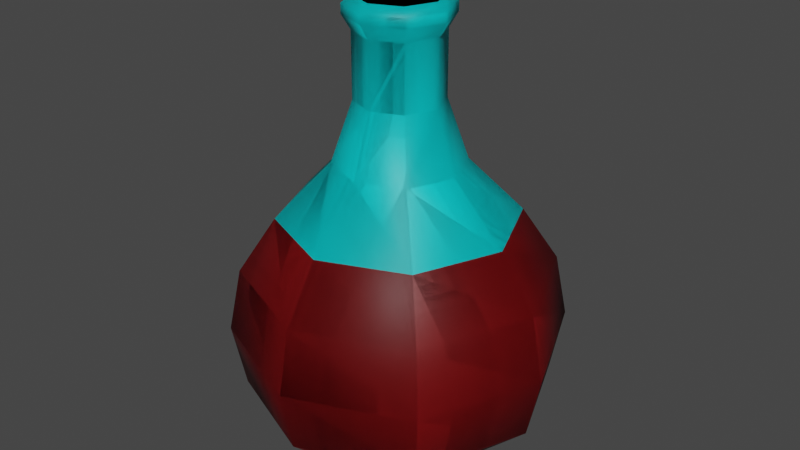 # Source: potions.blend  (saved by Blender 2.92.15; exported with 4.5.12 LTS)
import bpy
from mathutils import Matrix  # noqa: F401  (used for matrix-valued properties, if any)

bpy.ops.wm.read_factory_settings(use_empty=True)
scene = bpy.context.scene
scene.name = 'Scene'

# ---- collections
col_collection = bpy.data.collections.new('Collection'); scene.collection.children.link(col_collection)

# ---- materials (node trees are filled in below, after node groups)
mat_manamat = bpy.data.materials.new('ManaMat')
mat_manamat.use_transparent_shadow = False
mat_glasmat = bpy.data.materials.new('GlasMat')
mat_glasmat.use_transparent_shadow = False
mat_woodmat = bpy.data.materials.new('WoodMat')
mat_woodmat.use_transparent_shadow = False
mat_healthmat = bpy.data.materials.new('HealthMat')
mat_healthmat.use_transparent_shadow = False

# ---- material node trees
mat_manamat.use_nodes = True; mat_manamat.node_tree.nodes.clear()
_N = mat_manamat.node_tree.nodes; _L = mat_manamat.node_tree.links
n0 = _N.new('ShaderNodeBsdfPrincipled'); n0.name = 'Principled BSDF'; n0.location = (10, 300)
n0.distribution = 'GGX'
n0.subsurface_method = 'BURLEY'
n0.inputs[0].default_value = (8.008e-05, 0.0, 0.8, 1.0)
n0.inputs[3].default_value = 1.45
n0.inputs[27].default_value = (0.0, 0.0, 0.0, 1.0)
n0.inputs[28].default_value = 1.0
n1 = _N.new('ShaderNodeOutputMaterial'); n1.name = 'Material Output'; n1.location = (300, 300)
_L.new(n0.outputs[0], n1.inputs[0])
n1.is_active_output = True
mat_glasmat.use_nodes = True; mat_glasmat.node_tree.nodes.clear()
_N = mat_glasmat.node_tree.nodes; _L = mat_glasmat.node_tree.links
n0 = _N.new('ShaderNodeBsdfPrincipled'); n0.name = 'Principled BSDF'; n0.location = (10, 300)
n0.distribution = 'GGX'
n0.subsurface_method = 'BURLEY'
n0.inputs[0].default_value = (0.0, 0.7771, 0.8, 1.0)
n0.inputs[3].default_value = 1.45
n0.inputs[27].default_value = (0.0, 0.0, 0.0, 1.0)
n0.inputs[28].default_value = 1.0
n1 = _N.new('ShaderNodeOutputMaterial'); n1.name = 'Material Output'; n1.location = (300, 300)
_L.new(n0.outputs[0], n1.inputs[0])
n1.is_active_output = True
mat_woodmat.use_nodes = True; mat_woodmat.node_tree.nodes.clear()
_N = mat_woodmat.node_tree.nodes; _L = mat_woodmat.node_tree.links
n0 = _N.new('ShaderNodeBsdfPrincipled'); n0.name = 'Principled BSDF'; n0.location = (10, 300)
n0.distribution = 'GGX'
n0.subsurface_method = 'BURLEY'
n0.inputs[0].default_value = (0.1845, 0.05772, 0.001656, 1.0)
n0.inputs[3].default_value = 1.45
n0.inputs[27].default_value = (0.0, 0.0, 0.0, 1.0)
n0.inputs[28].default_value = 1.0
n1 = _N.new('ShaderNodeOutputMaterial'); n1.name = 'Material Output'; n1.location = (300, 300)
_L.new(n0.outputs[0], n1.inputs[0])
n1.is_active_output = True
mat_healthmat.use_nodes = True; mat_healthmat.node_tree.nodes.clear()
_N = mat_healthmat.node_tree.nodes; _L = mat_healthmat.node_tree.links
n0 = _N.new('ShaderNodeBsdfPrincipled'); n0.name = 'Principled BSDF'; n0.location = (10, 300)
n0.distribution = 'GGX'
n0.subsurface_method = 'BURLEY'
n0.inputs[0].default_value = (0.214, 0.001534, 0.002519, 1.0)
n0.inputs[3].default_value = 1.45
n0.inputs[27].default_value = (0.0, 0.0, 0.0, 1.0)
n0.inputs[28].default_value = 1.0
n1 = _N.new('ShaderNodeOutputMaterial'); n1.name = 'Material Output'; n1.location = (300, 300)
_L.new(n0.outputs[0], n1.inputs[0])
n1.is_active_output = True

# ---- world
world_world = bpy.data.worlds.new('World'); scene.world = world_world
world_world.use_nodes = True; world_world.node_tree.nodes.clear()
_N = world_world.node_tree.nodes; _L = world_world.node_tree.links
n0 = _N.new('ShaderNodeOutputWorld'); n0.name = 'World Output'; n0.location = (300, 300)
n1 = _N.new('ShaderNodeBackground'); n1.name = 'Background'; n1.location = (10, 300)
n1.inputs[0].default_value = (0.05088, 0.05088, 0.05088, 1.0)
_L.new(n1.outputs[0], n0.inputs[0])
n0.is_active_output = True
world_world.color = (0.05088, 0.05088, 0.05088)
world_world.use_sun_shadow = False
world_world.sun_shadow_jitter_overblur = 0.0

# ---- meshes
me_sphere_001 = bpy.data.meshes.new('Sphere.001')
me_sphere_001.from_pydata([(0.0, 1.0, 0.7111), (0.1825, 0.1825, 2.113), (0.2706, 0.2706, 1.749), (0.5, 0.5, 1.419), (0.6533, 0.6533, 1.094), (0.7071, 0.7071, 0.7111), (0.6533, 0.6533, 0.3284), (0.4065, 0.4065, 0.003953), (0.3827, 1.485e-07, 1.749), (0.7071, 1.634e-07, 1.419), (0.9239, 1.634e-07, 1.094), (1.0, 1.336e-07, 0.7111), (0.9239, 1.634e-07, 0.3284), (0.5749, 1.621e-07, 0.003953), (0.2706, -0.2706, 1.749), (0.5, -0.5, 1.419), (0.6533, -0.6533, 1.094), (0.7071, -0.7071, 0.7111), (0.6533, -0.6533, 0.3284), (0.4065, -0.4065, 0.003953), (1.244e-08, -0.3827, 1.749), (1.244e-08, -0.7071, 1.419), (4.224e-08, -0.9239, 1.094), (1.244e-08, -1.0, 0.7111), (4.224e-08, -0.9239, 0.3284), (9.707e-09, -0.5749, 0.003953), (-0.2706, -0.2706, 1.749), (-0.5, -0.5, 1.419), (-0.6533, -0.6533, 1.094), (-0.7071, -0.7071, 0.7111), (-0.6533, -0.6533, 0.3284), (-0.4065, -0.4065, 0.003953), (-0.3827, 1.634e-07, 1.749), (-0.7071, 1.634e-07, 1.419), (-0.9239, 1.038e-07, 1.094), (-1.0, 1.634e-07, 0.7111), (-0.9239, 1.038e-07, 0.3284), (-0.5749, 1.621e-07, 0.003953), (-0.2706, 0.2706, 1.749), (-0.5, 0.5, 1.419), (-0.6533, 0.6533, 1.094), (-0.7071, 0.7071, 0.7111), (-0.6533, 0.6533, 0.3284), (-0.4065, 0.4065, 0.003953), (-2.462e-09, 0.3827, 1.749), (-1.736e-08, 0.7071, 1.419), (-4.717e-08, 0.9239, 1.094), (-4.717e-08, 0.9239, 0.3284), (-1.452e-08, 0.5749, 0.003953), (0.2581, 1.487e-07, 2.113), (0.1825, -0.1825, 2.113), (8.29e-09, -0.2581, 2.113), (-0.1825, -0.1825, 2.113), (-0.2581, 1.587e-07, 2.113), (-0.1825, 0.1825, 2.113), (-1.761e-09, 0.2581, 2.113), (0.1825, 0.1825, 2.501), (0.2581, 1.487e-07, 2.501), (0.1825, -0.1825, 2.501), (8.29e-09, -0.2581, 2.501), (-0.1825, -0.1825, 2.501), (-0.2581, 1.587e-07, 2.501), (-0.1825, 0.1825, 2.501), (-1.761e-09, 0.2581, 2.501), (0.2183, 0.2183, 2.586), (0.3088, 1.486e-07, 2.586), (0.2183, -0.2183, 2.586), (1.033e-08, -0.3088, 2.586), (-0.2183, -0.2183, 2.586), (-0.3088, 1.606e-07, 2.586), (-0.2183, 0.2183, 2.586), (-1.698e-09, 0.3088, 2.586), (0.2183, 0.2183, 2.645), (-1.698e-09, 0.3088, 2.645), (-0.2183, 0.2183, 2.645), (-0.3088, 1.606e-07, 2.645), (-0.2183, -0.2183, 2.645), (1.033e-08, -0.3088, 2.645), (0.2183, -0.2183, 2.645), (0.3088, 1.486e-07, 2.645), (0.1753, 0.1781, 2.687), (-0.00283, 0.2519, 2.687), (-0.1809, 0.1781, 2.687), (-0.2547, 1.547e-07, 2.687), (-0.1809, -0.1781, 2.687), (-0.00283, -0.2518, 2.687), (0.1753, -0.1781, 2.687), (0.249, 1.449e-07, 2.687)], [], [(47, 0, 5, 6), (46, 45, 3, 4), (8, 2, 1, 49), (48, 47, 6, 7), (0, 46, 4, 5), (45, 44, 2, 3), (14, 8, 49, 50), (7, 6, 12, 13), (5, 4, 10, 11), (3, 2, 8, 9), (6, 5, 11, 12), (4, 3, 9, 10), (13, 12, 18, 19), (11, 10, 16, 17), (9, 8, 14, 15), (12, 11, 17, 18), (10, 9, 15, 16), (44, 38, 54, 55), (18, 17, 23, 24), (16, 15, 21, 22), (2, 44, 55, 1), (19, 18, 24, 25), (17, 16, 22, 23), (15, 14, 20, 21), (24, 23, 29, 30), (22, 21, 27, 28), (26, 20, 51, 52), (25, 24, 30, 31), (23, 22, 28, 29), (21, 20, 26, 27), (31, 30, 36, 37), (29, 28, 34, 35), (27, 26, 32, 33), (30, 29, 35, 36), (28, 27, 33, 34), (20, 14, 50, 51), (35, 34, 40, 41), (33, 32, 38, 39), (36, 35, 41, 42), (34, 33, 39, 40), (32, 26, 52, 53), (37, 36, 42, 43), (13, 19, 25, 31, 37, 43, 48, 7), (42, 41, 0, 47), (40, 39, 45, 46), (38, 32, 53, 54), (43, 42, 47, 48), (41, 40, 46, 0), (39, 38, 44, 45), (49, 1, 56, 57), (50, 49, 57, 58), (51, 50, 58, 59), (52, 51, 59, 60), (53, 52, 60, 61), (1, 55, 63, 56), (55, 54, 62, 63), (54, 53, 61, 62), (56, 63, 71, 64), (57, 56, 64, 65), (59, 58, 66, 67), (61, 60, 68, 69), (63, 62, 70, 71), (58, 57, 65, 66), (60, 59, 67, 68), (62, 61, 69, 70), (65, 64, 72, 79), (74, 75, 83, 82), (67, 66, 78, 77), (69, 68, 76, 75), (71, 70, 74, 73), (66, 65, 79, 78), (68, 67, 77, 76), (70, 69, 75, 74), (64, 71, 73, 72), (80, 81, 82, 83, 84, 85, 86, 87), (72, 73, 81, 80), (79, 72, 80, 87), (77, 78, 86, 85), (75, 76, 84, 83), (73, 74, 82, 81), (78, 79, 87, 86), (76, 77, 85, 84)])
me_sphere_001.polygons.foreach_set('use_smooth', [True] * 82)
me_sphere_001.polygons.foreach_set('material_index', [0, 0, 1, 0, 0, 1, 1, 0, 0, 1, 0, 0, 0, 0, 1, 0, 0, 1, 0, 0, 1, 0, 0, 1, 0, 0, 1, 0, 0, 1, 0, 0, 1, 0, 0, 1, 0, 1, 0, 0, 1, 0, 0, 0, 0, 1, 0, 0, 1, 1, 1, 1, 1, 1, 1, 1, 1, 1, 1, 1, 1, 1, 1, 1, 1, 1, 1, 1, 1, 1, 1, 1, 1, 1, 2, 1, 1, 1, 1, 1, 1, 1])
_uv = me_sphere_001.uv_layers.new(name='UVMap')
_uv.uv.foreach_set('vector', [0.75, 0.375, 0.75, 0.5, 0.625, 0.5, 0.625, 0.375, 0.75, 0.625, 0.75, 0.75, 0.625, 0.75, 0.625, 0.625, 0.5, 0.875, 0.625, 0.875, 0.625, 0.875, 0.5, 0.875, 0.75, 0.25, 0.75, 0.375, 0.625, 0.375, 0.625, 0.25, 0.75, 0.5, 0.75, 0.625, 0.625, 0.625, 0.625, 0.5, 0.75, 0.75, 0.75, 0.875, 0.625, 0.875, 0.625, 0.75, 0.375, 0.875, 0.5, 0.875, 0.5, 0.875, 0.375, 0.875, 0.625, 0.25, 0.625, 0.375, 0.5, 0.375, 0.5, 0.25, 0.625, 0.5, 0.625, 0.625, 0.5, 0.625, 0.5, 0.5, 0.625, 0.75, 0.625, 0.875, 0.5, 0.875, 0.5, 0.75, 0.625, 0.375, 0.625, 0.5, 0.5, 0.5, 0.5, 0.375, 0.625, 0.625, 0.625, 0.75, 0.5, 0.75, 0.5, 0.625, 0.5, 0.25, 0.5, 0.375, 0.375, 0.375, 0.375, 0.25, 0.5, 0.5, 0.5, 0.625, 0.375, 0.625, 0.375, 0.5, 0.5, 0.75, 0.5, 0.875, 0.375, 0.875, 0.375, 0.75, 0.5, 0.375, 0.5, 0.5, 0.375, 0.5, 0.375, 0.375, 0.5, 0.625, 0.5, 0.75, 0.375, 0.75, 0.375, 0.625, 0.75, 0.875, 0.875, 0.875, 0.875, 0.875, 0.75, 0.875, 0.375, 0.375, 0.375, 0.5, 0.25, 0.5, 0.25, 0.375, 0.375, 0.625, 0.375, 0.75, 0.25, 0.75, 0.25, 0.625, 0.625, 0.875, 0.75, 0.875, 0.75, 0.875, 0.625, 0.875, 0.375, 0.25, 0.375, 0.375, 0.25, 0.375, 0.25, 0.25, 0.375, 0.5, 0.375, 0.625, 0.25, 0.625, 0.25, 0.5, 0.375, 0.75, 0.375, 0.875, 0.25, 0.875, 0.25, 0.75, 0.25, 0.375, 0.25, 0.5, 0.125, 0.5, 0.125, 0.375, 0.25, 0.625, 0.25, 0.75, 0.125, 0.75, 0.125, 0.625, 0.125, 0.875, 0.25, 0.875, 0.25, 0.875, 0.125, 0.875, 0.25, 0.25, 0.25, 0.375, 0.125, 0.375, 0.125, 0.25, 0.25, 0.5, 0.25, 0.625, 0.125, 0.625, 0.125, 0.5, 0.25, 0.75, 0.25, 0.875, 0.125, 0.875, 0.125, 0.75, 0.125, 0.25, 0.125, 0.375, 0.0, 0.375, 0.0, 0.25, 0.125, 0.5, 0.125, 0.625, 0.0, 0.625, 0.0, 0.5, 0.125, 0.75, 0.125, 0.875, 0.0, 0.875, 0.0, 0.75, 0.125, 0.375, 0.125, 0.5, 0.0, 0.5, 0.0, 0.375, 0.125, 0.625, 0.125, 0.75, 0.0, 0.75, 0.0, 0.625, 0.25, 0.875, 0.375, 0.875, 0.375, 0.875, 0.25, 0.875, 1.0, 0.5, 1.0, 0.625, 0.875, 0.625, 0.875, 0.5, 1.0, 0.75, 1.0, 0.875, 0.875, 0.875, 0.875, 0.75, 1.0, 0.375, 1.0, 0.5, 0.875, 0.5, 0.875, 0.375, 1.0, 0.625, 1.0, 0.75, 0.875, 0.75, 0.875, 0.625, 0.0, 0.875, 0.125, 0.875, 0.125, 0.875, 0.0, 0.875, 1.0, 0.25, 1.0, 0.375, 0.875, 0.375, 0.875, 0.25, 0.5, 0.25, 0.375, 0.25, 0.25, 0.25, 0.125, 0.25, 0.0, 0.25, 0.875, 0.25, 0.75, 0.25, 0.625, 0.25, 0.875, 0.375, 0.875, 0.5, 0.75, 0.5, 0.75, 0.375, 0.875, 0.625, 0.875, 0.75, 0.75, 0.75, 0.75, 0.625, 0.875, 0.875, 1.0, 0.875, 1.0, 0.875, 0.875, 0.875, 0.875, 0.25, 0.875, 0.375, 0.75, 0.375, 0.75, 0.25, 0.875, 0.5, 0.875, 0.625, 0.75, 0.625, 0.75, 0.5, 0.875, 0.75, 0.875, 0.875, 0.75, 0.875, 0.75, 0.75, 0.5, 0.875, 0.625, 0.875, 0.625, 0.875, 0.5, 0.875, 0.375, 0.875, 0.5, 0.875, 0.5, 0.875, 0.375, 0.875, 0.25, 0.875, 0.375, 0.875, 0.375, 0.875, 0.25, 0.875, 0.125, 0.875, 0.25, 0.875, 0.25, 0.875, 0.125, 0.875, 0.0, 0.875, 0.125, 0.875, 0.125, 0.875, 0.0, 0.875, 0.625, 0.875, 0.75, 0.875, 0.75, 0.875, 0.625, 0.875, 0.75, 0.875, 0.875, 0.875, 0.875, 0.875, 0.75, 0.875, 0.875, 0.875, 1.0, 0.875, 1.0, 0.875, 0.875, 0.875, 0.625, 0.875, 0.75, 0.875, 0.75, 0.875, 0.625, 0.875, 0.5, 0.875, 0.625, 0.875, 0.625, 0.875, 0.5, 0.875, 0.25, 0.875, 0.375, 0.875, 0.375, 0.875, 0.25, 0.875, 0.0, 0.875, 0.125, 0.875, 0.125, 0.875, 0.0, 0.875, 0.75, 0.875, 0.875, 0.875, 0.875, 0.875, 0.75, 0.875, 0.375, 0.875, 0.5, 0.875, 0.5, 0.875, 0.375, 0.875, 0.125, 0.875, 0.25, 0.875, 0.25, 0.875, 0.125, 0.875, 0.875, 0.875, 1.0, 0.875, 1.0, 0.875, 0.875, 0.875, 0.5, 0.875, 0.625, 0.875, 0.625, 0.875, 0.5, 0.875, 0.875, 0.875, 1.0, 0.875, 1.0, 0.875, 0.875, 0.875, 0.25, 0.875, 0.375, 0.875, 0.375, 0.875, 0.25, 0.875, 0.0, 0.875, 0.125, 0.875, 0.125, 0.875, 0.0, 0.875, 0.75, 0.875, 0.875, 0.875, 0.875, 0.875, 0.75, 0.875, 0.375, 0.875, 0.5, 0.875, 0.5, 0.875, 0.375, 0.875, 0.125, 0.875, 0.25, 0.875, 0.25, 0.875, 0.125, 0.875, 0.875, 0.875, 1.0, 0.875, 1.0, 0.875, 0.875, 0.875, 0.625, 0.875, 0.75, 0.875, 0.75, 0.875, 0.625, 0.875, 0.625, 0.875, 0.75, 0.875, 0.875, 0.875, 0.0, 0.875, 0.125, 0.875, 0.25, 0.875, 0.375, 0.875, 0.5, 0.875, 0.625, 0.875, 0.75, 0.875, 0.75, 0.875, 0.625, 0.875, 0.5, 0.875, 0.625, 0.875, 0.625, 0.875, 0.5, 0.875, 0.25, 0.875, 0.375, 0.875, 0.375, 0.875, 0.25, 0.875, 0.0, 0.875, 0.125, 0.875, 0.125, 0.875, 0.0, 0.875, 0.75, 0.875, 0.875, 0.875, 0.875, 0.875, 0.75, 0.875, 0.375, 0.875, 0.5, 0.875, 0.5, 0.875, 0.375, 0.875, 0.125, 0.875, 0.25, 0.875, 0.25, 0.875, 0.125, 0.875])
me_sphere_001.materials.append(mat_manamat)
me_sphere_001.materials.append(mat_glasmat)
me_sphere_001.materials.append(mat_woodmat)
me_sphere_001.use_remesh_fix_poles = True
me_sphere_001.use_remesh_preserve_attributes = False
me_sphere_001.use_mirror_vertex_groups = False
me_sphere_001.update()
me_sphere_002 = bpy.data.meshes.new('Sphere.002')
me_sphere_002.from_pydata([(0.0, 1.0, 0.7111), (0.1825, 0.1825, 2.113), (0.2706, 0.2706, 1.749), (0.5, 0.5, 1.419), (0.6533, 0.6533, 1.094), (0.7071, 0.7071, 0.7111), (0.6533, 0.6533, 0.3284), (0.4065, 0.4065, 0.003953), (0.3827, 1.485e-07, 1.749), (0.7071, 1.634e-07, 1.419), (0.9239, 1.634e-07, 1.094), (1.0, 1.336e-07, 0.7111), (0.9239, 1.634e-07, 0.3284), (0.5749, 1.621e-07, 0.003953), (0.2706, -0.2706, 1.749), (0.5, -0.5, 1.419), (0.6533, -0.6533, 1.094), (0.7071, -0.7071, 0.7111), (0.6533, -0.6533, 0.3284), (0.4065, -0.4065, 0.003953), (1.244e-08, -0.3827, 1.749), (1.244e-08, -0.7071, 1.419), (4.224e-08, -0.9239, 1.094), (1.244e-08, -1.0, 0.7111), (4.224e-08, -0.9239, 0.3284), (9.707e-09, -0.5749, 0.003953), (-0.2706, -0.2706, 1.749), (-0.5, -0.5, 1.419), (-0.6533, -0.6533, 1.094), (-0.7071, -0.7071, 0.7111), (-0.6533, -0.6533, 0.3284), (-0.4065, -0.4065, 0.003953), (-0.3827, 1.634e-07, 1.749), (-0.7071, 1.634e-07, 1.419), (-0.9239, 1.038e-07, 1.094), (-1.0, 1.634e-07, 0.7111), (-0.9239, 1.038e-07, 0.3284), (-0.5749, 1.621e-07, 0.003953), (-0.2706, 0.2706, 1.749), (-0.5, 0.5, 1.419), (-0.6533, 0.6533, 1.094), (-0.7071, 0.7071, 0.7111), (-0.6533, 0.6533, 0.3284), (-0.4065, 0.4065, 0.003953), (-2.462e-09, 0.3827, 1.749), (-1.736e-08, 0.7071, 1.419), (-4.717e-08, 0.9239, 1.094), (-4.717e-08, 0.9239, 0.3284), (-1.452e-08, 0.5749, 0.003953), (0.2581, 1.487e-07, 2.113), (0.1825, -0.1825, 2.113), (8.29e-09, -0.2581, 2.113), (-0.1825, -0.1825, 2.113), (-0.2581, 1.587e-07, 2.113), (-0.1825, 0.1825, 2.113), (-1.761e-09, 0.2581, 2.113), (0.1825, 0.1825, 2.501), (0.2581, 1.487e-07, 2.501), (0.1825, -0.1825, 2.501), (8.29e-09, -0.2581, 2.501), (-0.1825, -0.1825, 2.501), (-0.2581, 1.587e-07, 2.501), (-0.1825, 0.1825, 2.501), (-1.761e-09, 0.2581, 2.501), (0.2183, 0.2183, 2.586), (0.3088, 1.486e-07, 2.586), (0.2183, -0.2183, 2.586), (1.033e-08, -0.3088, 2.586), (-0.2183, -0.2183, 2.586), (-0.3088, 1.606e-07, 2.586), (-0.2183, 0.2183, 2.586), (-1.698e-09, 0.3088, 2.586), (0.2183, 0.2183, 2.645), (-1.698e-09, 0.3088, 2.645), (-0.2183, 0.2183, 2.645), (-0.3088, 1.606e-07, 2.645), (-0.2183, -0.2183, 2.645), (1.033e-08, -0.3088, 2.645), (0.2183, -0.2183, 2.645), (0.3088, 1.486e-07, 2.645), (0.1753, 0.1781, 2.687), (-0.00283, 0.2519, 2.687), (-0.1809, 0.1781, 2.687), (-0.2547, 1.547e-07, 2.687), (-0.1809, -0.1781, 2.687), (-0.00283, -0.2518, 2.687), (0.1753, -0.1781, 2.687), (0.249, 1.449e-07, 2.687)], [], [(47, 0, 5, 6), (46, 45, 3, 4), (8, 2, 1, 49), (48, 47, 6, 7), (0, 46, 4, 5), (45, 44, 2, 3), (14, 8, 49, 50), (7, 6, 12, 13), (5, 4, 10, 11), (3, 2, 8, 9), (6, 5, 11, 12), (4, 3, 9, 10), (13, 12, 18, 19), (11, 10, 16, 17), (9, 8, 14, 15), (12, 11, 17, 18), (10, 9, 15, 16), (44, 38, 54, 55), (18, 17, 23, 24), (16, 15, 21, 22), (2, 44, 55, 1), (19, 18, 24, 25), (17, 16, 22, 23), (15, 14, 20, 21), (24, 23, 29, 30), (22, 21, 27, 28), (26, 20, 51, 52), (25, 24, 30, 31), (23, 22, 28, 29), (21, 20, 26, 27), (31, 30, 36, 37), (29, 28, 34, 35), (27, 26, 32, 33), (30, 29, 35, 36), (28, 27, 33, 34), (20, 14, 50, 51), (35, 34, 40, 41), (33, 32, 38, 39), (36, 35, 41, 42), (34, 33, 39, 40), (32, 26, 52, 53), (37, 36, 42, 43), (13, 19, 25, 31, 37, 43, 48, 7), (42, 41, 0, 47), (40, 39, 45, 46), (38, 32, 53, 54), (43, 42, 47, 48), (41, 40, 46, 0), (39, 38, 44, 45), (49, 1, 56, 57), (50, 49, 57, 58), (51, 50, 58, 59), (52, 51, 59, 60), (53, 52, 60, 61), (1, 55, 63, 56), (55, 54, 62, 63), (54, 53, 61, 62), (56, 63, 71, 64), (57, 56, 64, 65), (59, 58, 66, 67), (61, 60, 68, 69), (63, 62, 70, 71), (58, 57, 65, 66), (60, 59, 67, 68), (62, 61, 69, 70), (65, 64, 72, 79), (74, 75, 83, 82), (67, 66, 78, 77), (69, 68, 76, 75), (71, 70, 74, 73), (66, 65, 79, 78), (68, 67, 77, 76), (70, 69, 75, 74), (64, 71, 73, 72), (80, 81, 82, 83, 84, 85, 86, 87), (72, 73, 81, 80), (79, 72, 80, 87), (77, 78, 86, 85), (75, 76, 84, 83), (73, 74, 82, 81), (78, 79, 87, 86), (76, 77, 85, 84)])
me_sphere_002.polygons.foreach_set('use_smooth', [True] * 82)
me_sphere_002.polygons.foreach_set('material_index', [0, 0, 1, 0, 0, 1, 1, 0, 0, 1, 0, 0, 0, 0, 1, 0, 0, 1, 0, 0, 1, 0, 0, 1, 0, 0, 1, 0, 0, 1, 0, 0, 1, 0, 0, 1, 0, 1, 0, 0, 1, 0, 0, 0, 0, 1, 0, 0, 1, 1, 1, 1, 1, 1, 1, 1, 1, 1, 1, 1, 1, 1, 1, 1, 1, 1, 1, 1, 1, 1, 1, 1, 1, 1, 2, 1, 1, 1, 1, 1, 1, 1])
_uv = me_sphere_002.uv_layers.new(name='UVMap')
_uv.uv.foreach_set('vector', [0.75, 0.375, 0.75, 0.5, 0.625, 0.5, 0.625, 0.375, 0.75, 0.625, 0.75, 0.75, 0.625, 0.75, 0.625, 0.625, 0.5, 0.875, 0.625, 0.875, 0.625, 0.875, 0.5, 0.875, 0.75, 0.25, 0.75, 0.375, 0.625, 0.375, 0.625, 0.25, 0.75, 0.5, 0.75, 0.625, 0.625, 0.625, 0.625, 0.5, 0.75, 0.75, 0.75, 0.875, 0.625, 0.875, 0.625, 0.75, 0.375, 0.875, 0.5, 0.875, 0.5, 0.875, 0.375, 0.875, 0.625, 0.25, 0.625, 0.375, 0.5, 0.375, 0.5, 0.25, 0.625, 0.5, 0.625, 0.625, 0.5, 0.625, 0.5, 0.5, 0.625, 0.75, 0.625, 0.875, 0.5, 0.875, 0.5, 0.75, 0.625, 0.375, 0.625, 0.5, 0.5, 0.5, 0.5, 0.375, 0.625, 0.625, 0.625, 0.75, 0.5, 0.75, 0.5, 0.625, 0.5, 0.25, 0.5, 0.375, 0.375, 0.375, 0.375, 0.25, 0.5, 0.5, 0.5, 0.625, 0.375, 0.625, 0.375, 0.5, 0.5, 0.75, 0.5, 0.875, 0.375, 0.875, 0.375, 0.75, 0.5, 0.375, 0.5, 0.5, 0.375, 0.5, 0.375, 0.375, 0.5, 0.625, 0.5, 0.75, 0.375, 0.75, 0.375, 0.625, 0.75, 0.875, 0.875, 0.875, 0.875, 0.875, 0.75, 0.875, 0.375, 0.375, 0.375, 0.5, 0.25, 0.5, 0.25, 0.375, 0.375, 0.625, 0.375, 0.75, 0.25, 0.75, 0.25, 0.625, 0.625, 0.875, 0.75, 0.875, 0.75, 0.875, 0.625, 0.875, 0.375, 0.25, 0.375, 0.375, 0.25, 0.375, 0.25, 0.25, 0.375, 0.5, 0.375, 0.625, 0.25, 0.625, 0.25, 0.5, 0.375, 0.75, 0.375, 0.875, 0.25, 0.875, 0.25, 0.75, 0.25, 0.375, 0.25, 0.5, 0.125, 0.5, 0.125, 0.375, 0.25, 0.625, 0.25, 0.75, 0.125, 0.75, 0.125, 0.625, 0.125, 0.875, 0.25, 0.875, 0.25, 0.875, 0.125, 0.875, 0.25, 0.25, 0.25, 0.375, 0.125, 0.375, 0.125, 0.25, 0.25, 0.5, 0.25, 0.625, 0.125, 0.625, 0.125, 0.5, 0.25, 0.75, 0.25, 0.875, 0.125, 0.875, 0.125, 0.75, 0.125, 0.25, 0.125, 0.375, 0.0, 0.375, 0.0, 0.25, 0.125, 0.5, 0.125, 0.625, 0.0, 0.625, 0.0, 0.5, 0.125, 0.75, 0.125, 0.875, 0.0, 0.875, 0.0, 0.75, 0.125, 0.375, 0.125, 0.5, 0.0, 0.5, 0.0, 0.375, 0.125, 0.625, 0.125, 0.75, 0.0, 0.75, 0.0, 0.625, 0.25, 0.875, 0.375, 0.875, 0.375, 0.875, 0.25, 0.875, 1.0, 0.5, 1.0, 0.625, 0.875, 0.625, 0.875, 0.5, 1.0, 0.75, 1.0, 0.875, 0.875, 0.875, 0.875, 0.75, 1.0, 0.375, 1.0, 0.5, 0.875, 0.5, 0.875, 0.375, 1.0, 0.625, 1.0, 0.75, 0.875, 0.75, 0.875, 0.625, 0.0, 0.875, 0.125, 0.875, 0.125, 0.875, 0.0, 0.875, 1.0, 0.25, 1.0, 0.375, 0.875, 0.375, 0.875, 0.25, 0.5, 0.25, 0.375, 0.25, 0.25, 0.25, 0.125, 0.25, 0.0, 0.25, 0.875, 0.25, 0.75, 0.25, 0.625, 0.25, 0.875, 0.375, 0.875, 0.5, 0.75, 0.5, 0.75, 0.375, 0.875, 0.625, 0.875, 0.75, 0.75, 0.75, 0.75, 0.625, 0.875, 0.875, 1.0, 0.875, 1.0, 0.875, 0.875, 0.875, 0.875, 0.25, 0.875, 0.375, 0.75, 0.375, 0.75, 0.25, 0.875, 0.5, 0.875, 0.625, 0.75, 0.625, 0.75, 0.5, 0.875, 0.75, 0.875, 0.875, 0.75, 0.875, 0.75, 0.75, 0.5, 0.875, 0.625, 0.875, 0.625, 0.875, 0.5, 0.875, 0.375, 0.875, 0.5, 0.875, 0.5, 0.875, 0.375, 0.875, 0.25, 0.875, 0.375, 0.875, 0.375, 0.875, 0.25, 0.875, 0.125, 0.875, 0.25, 0.875, 0.25, 0.875, 0.125, 0.875, 0.0, 0.875, 0.125, 0.875, 0.125, 0.875, 0.0, 0.875, 0.625, 0.875, 0.75, 0.875, 0.75, 0.875, 0.625, 0.875, 0.75, 0.875, 0.875, 0.875, 0.875, 0.875, 0.75, 0.875, 0.875, 0.875, 1.0, 0.875, 1.0, 0.875, 0.875, 0.875, 0.625, 0.875, 0.75, 0.875, 0.75, 0.875, 0.625, 0.875, 0.5, 0.875, 0.625, 0.875, 0.625, 0.875, 0.5, 0.875, 0.25, 0.875, 0.375, 0.875, 0.375, 0.875, 0.25, 0.875, 0.0, 0.875, 0.125, 0.875, 0.125, 0.875, 0.0, 0.875, 0.75, 0.875, 0.875, 0.875, 0.875, 0.875, 0.75, 0.875, 0.375, 0.875, 0.5, 0.875, 0.5, 0.875, 0.375, 0.875, 0.125, 0.875, 0.25, 0.875, 0.25, 0.875, 0.125, 0.875, 0.875, 0.875, 1.0, 0.875, 1.0, 0.875, 0.875, 0.875, 0.5, 0.875, 0.625, 0.875, 0.625, 0.875, 0.5, 0.875, 0.875, 0.875, 1.0, 0.875, 1.0, 0.875, 0.875, 0.875, 0.25, 0.875, 0.375, 0.875, 0.375, 0.875, 0.25, 0.875, 0.0, 0.875, 0.125, 0.875, 0.125, 0.875, 0.0, 0.875, 0.75, 0.875, 0.875, 0.875, 0.875, 0.875, 0.75, 0.875, 0.375, 0.875, 0.5, 0.875, 0.5, 0.875, 0.375, 0.875, 0.125, 0.875, 0.25, 0.875, 0.25, 0.875, 0.125, 0.875, 0.875, 0.875, 1.0, 0.875, 1.0, 0.875, 0.875, 0.875, 0.625, 0.875, 0.75, 0.875, 0.75, 0.875, 0.625, 0.875, 0.625, 0.875, 0.75, 0.875, 0.875, 0.875, 0.0, 0.875, 0.125, 0.875, 0.25, 0.875, 0.375, 0.875, 0.5, 0.875, 0.625, 0.875, 0.75, 0.875, 0.75, 0.875, 0.625, 0.875, 0.5, 0.875, 0.625, 0.875, 0.625, 0.875, 0.5, 0.875, 0.25, 0.875, 0.375, 0.875, 0.375, 0.875, 0.25, 0.875, 0.0, 0.875, 0.125, 0.875, 0.125, 0.875, 0.0, 0.875, 0.75, 0.875, 0.875, 0.875, 0.875, 0.875, 0.75, 0.875, 0.375, 0.875, 0.5, 0.875, 0.5, 0.875, 0.375, 0.875, 0.125, 0.875, 0.25, 0.875, 0.25, 0.875, 0.125, 0.875])
me_sphere_002.materials.append(mat_healthmat)
me_sphere_002.materials.append(mat_glasmat)
me_sphere_002.materials.append(mat_woodmat)
me_sphere_002.use_remesh_fix_poles = True
me_sphere_002.use_remesh_preserve_attributes = False
me_sphere_002.use_mirror_vertex_groups = False
me_sphere_002.update()
me_sphere_003 = bpy.data.meshes.new('Sphere.003')
me_sphere_003.from_pydata([(4.283e-09, 0.6885, 0.7111), (0.1825, 0.1825, 2.113), (0.2204, 0.2204, 1.749), (0.3443, 0.3443, 1.419), (0.4498, 0.4498, 1.094), (0.4869, 0.4869, 0.7111), (0.4498, 0.4498, 0.3284), (0.2799, 0.2799, 0.003953), (0.3116, 1.399e-07, 1.749), (0.4869, 1.48e-07, 1.419), (0.6361, 1.48e-07, 1.094), (0.6885, 1.274e-07, 0.7111), (0.6361, 1.48e-07, 0.3284), (0.3958, 1.471e-07, 0.003953), (0.2204, -0.2204, 1.749), (0.3443, -0.3443, 1.419), (0.4498, -0.4498, 1.094), (0.4869, -0.4869, 0.7111), (0.4498, -0.4498, 0.3284), (0.2799, -0.2799, 0.003953), (1.182e-08, -0.3116, 1.749), (1.285e-08, -0.4869, 1.419), (3.337e-08, -0.6361, 1.094), (1.285e-08, -0.6885, 0.7111), (3.337e-08, -0.6361, 0.3284), (1.097e-08, -0.3958, 0.003953), (-0.2204, -0.2204, 1.749), (-0.3443, -0.3443, 1.419), (-0.4498, -0.4498, 1.094), (-0.4869, -0.4869, 0.7111), (-0.4498, -0.4498, 0.3284), (-0.2799, -0.2799, 0.003953), (-0.3116, 1.52e-07, 1.749), (-0.4869, 1.48e-07, 1.419), (-0.6361, 1.069e-07, 1.094), (-0.6885, 1.48e-07, 0.7111), (-0.6361, 1.069e-07, 0.3284), (-0.3958, 1.471e-07, 0.003953), (-0.2204, 0.2204, 1.749), (-0.3443, 0.3443, 1.419), (-0.4498, 0.4498, 1.094), (-0.4869, 0.4869, 0.7111), (-0.4498, 0.4498, 0.3284), (-0.2799, 0.2799, 0.003953), (-3.123e-10, 0.3116, 1.749), (-7.673e-09, 0.4869, 1.419), (-2.819e-08, 0.6361, 1.094), (-2.819e-08, 0.6361, 0.3284), (-5.716e-09, 0.3958, 0.003953), (0.2581, 1.487e-07, 2.113), (0.1825, -0.1825, 2.113), (8.29e-09, -0.2581, 2.113), (-0.1825, -0.1825, 2.113), (-0.2581, 1.587e-07, 2.113), (-0.1825, 0.1825, 2.113), (-1.761e-09, 0.2581, 2.113), (0.1825, 0.1825, 2.501), (0.2581, 1.487e-07, 2.501), (0.1825, -0.1825, 2.501), (8.29e-09, -0.2581, 2.501), (-0.1825, -0.1825, 2.501), (-0.2581, 1.587e-07, 2.501), (-0.1825, 0.1825, 2.501), (-1.761e-09, 0.2581, 2.501), (0.2183, 0.2183, 2.586), (0.3088, 1.486e-07, 2.586), (0.2183, -0.2183, 2.586), (1.033e-08, -0.3088, 2.586), (-0.2183, -0.2183, 2.586), (-0.3088, 1.606e-07, 2.586), (-0.2183, 0.2183, 2.586), (-1.698e-09, 0.3088, 2.586), (0.2183, 0.2183, 2.645), (-1.698e-09, 0.3088, 2.645), (-0.2183, 0.2183, 2.645), (-0.3088, 1.606e-07, 2.645), (-0.2183, -0.2183, 2.645), (1.033e-08, -0.3088, 2.645), (0.2183, -0.2183, 2.645), (0.3088, 1.486e-07, 2.645), (0.1753, 0.1781, 2.687), (-0.00283, 0.2519, 2.687), (-0.1809, 0.1781, 2.687), (-0.2547, 1.547e-07, 2.687), (-0.1809, -0.1781, 2.687), (-0.00283, -0.2518, 2.687), (0.1753, -0.1781, 2.687), (0.249, 1.449e-07, 2.687)], [], [(47, 0, 5, 6), (46, 45, 3, 4), (8, 2, 1, 49), (48, 47, 6, 7), (0, 46, 4, 5), (45, 44, 2, 3), (14, 8, 49, 50), (7, 6, 12, 13), (5, 4, 10, 11), (3, 2, 8, 9), (6, 5, 11, 12), (4, 3, 9, 10), (13, 12, 18, 19), (11, 10, 16, 17), (9, 8, 14, 15), (12, 11, 17, 18), (10, 9, 15, 16), (44, 38, 54, 55), (18, 17, 23, 24), (16, 15, 21, 22), (2, 44, 55, 1), (19, 18, 24, 25), (17, 16, 22, 23), (15, 14, 20, 21), (24, 23, 29, 30), (22, 21, 27, 28), (26, 20, 51, 52), (25, 24, 30, 31), (23, 22, 28, 29), (21, 20, 26, 27), (31, 30, 36, 37), (29, 28, 34, 35), (27, 26, 32, 33), (30, 29, 35, 36), (28, 27, 33, 34), (20, 14, 50, 51), (35, 34, 40, 41), (33, 32, 38, 39), (36, 35, 41, 42), (34, 33, 39, 40), (32, 26, 52, 53), (37, 36, 42, 43), (13, 19, 25, 31, 37, 43, 48, 7), (42, 41, 0, 47), (40, 39, 45, 46), (38, 32, 53, 54), (43, 42, 47, 48), (41, 40, 46, 0), (39, 38, 44, 45), (49, 1, 56, 57), (50, 49, 57, 58), (51, 50, 58, 59), (52, 51, 59, 60), (53, 52, 60, 61), (1, 55, 63, 56), (55, 54, 62, 63), (54, 53, 61, 62), (56, 63, 71, 64), (57, 56, 64, 65), (59, 58, 66, 67), (61, 60, 68, 69), (63, 62, 70, 71), (58, 57, 65, 66), (60, 59, 67, 68), (62, 61, 69, 70), (65, 64, 72, 79), (74, 75, 83, 82), (67, 66, 78, 77), (69, 68, 76, 75), (71, 70, 74, 73), (66, 65, 79, 78), (68, 67, 77, 76), (70, 69, 75, 74), (64, 71, 73, 72), (80, 81, 82, 83, 84, 85, 86, 87), (72, 73, 81, 80), (79, 72, 80, 87), (77, 78, 86, 85), (75, 76, 84, 83), (73, 74, 82, 81), (78, 79, 87, 86), (76, 77, 85, 84)])
me_sphere_003.polygons.foreach_set('use_smooth', [True] * 82)
me_sphere_003.polygons.foreach_set('material_index', [0, 0, 1, 0, 0, 1, 1, 0, 0, 1, 0, 0, 0, 0, 1, 0, 0, 1, 0, 0, 1, 0, 0, 1, 0, 0, 1, 0, 0, 1, 0, 0, 1, 0, 0, 1, 0, 1, 0, 0, 1, 0, 0, 0, 0, 1, 0, 0, 1, 1, 1, 1, 1, 1, 1, 1, 1, 1, 1, 1, 1, 1, 1, 1, 1, 1, 1, 1, 1, 1, 1, 1, 1, 1, 2, 1, 1, 1, 1, 1, 1, 1])
_uv = me_sphere_003.uv_layers.new(name='UVMap')
_uv.uv.foreach_set('vector', [0.75, 0.375, 0.75, 0.5, 0.625, 0.5, 0.625, 0.375, 0.75, 0.625, 0.75, 0.75, 0.625, 0.75, 0.625, 0.625, 0.5, 0.875, 0.625, 0.875, 0.625, 0.875, 0.5, 0.875, 0.75, 0.25, 0.75, 0.375, 0.625, 0.375, 0.625, 0.25, 0.75, 0.5, 0.75, 0.625, 0.625, 0.625, 0.625, 0.5, 0.75, 0.75, 0.75, 0.875, 0.625, 0.875, 0.625, 0.75, 0.375, 0.875, 0.5, 0.875, 0.5, 0.875, 0.375, 0.875, 0.625, 0.25, 0.625, 0.375, 0.5, 0.375, 0.5, 0.25, 0.625, 0.5, 0.625, 0.625, 0.5, 0.625, 0.5, 0.5, 0.625, 0.75, 0.625, 0.875, 0.5, 0.875, 0.5, 0.75, 0.625, 0.375, 0.625, 0.5, 0.5, 0.5, 0.5, 0.375, 0.625, 0.625, 0.625, 0.75, 0.5, 0.75, 0.5, 0.625, 0.5, 0.25, 0.5, 0.375, 0.375, 0.375, 0.375, 0.25, 0.5, 0.5, 0.5, 0.625, 0.375, 0.625, 0.375, 0.5, 0.5, 0.75, 0.5, 0.875, 0.375, 0.875, 0.375, 0.75, 0.5, 0.375, 0.5, 0.5, 0.375, 0.5, 0.375, 0.375, 0.5, 0.625, 0.5, 0.75, 0.375, 0.75, 0.375, 0.625, 0.75, 0.875, 0.875, 0.875, 0.875, 0.875, 0.75, 0.875, 0.375, 0.375, 0.375, 0.5, 0.25, 0.5, 0.25, 0.375, 0.375, 0.625, 0.375, 0.75, 0.25, 0.75, 0.25, 0.625, 0.625, 0.875, 0.75, 0.875, 0.75, 0.875, 0.625, 0.875, 0.375, 0.25, 0.375, 0.375, 0.25, 0.375, 0.25, 0.25, 0.375, 0.5, 0.375, 0.625, 0.25, 0.625, 0.25, 0.5, 0.375, 0.75, 0.375, 0.875, 0.25, 0.875, 0.25, 0.75, 0.25, 0.375, 0.25, 0.5, 0.125, 0.5, 0.125, 0.375, 0.25, 0.625, 0.25, 0.75, 0.125, 0.75, 0.125, 0.625, 0.125, 0.875, 0.25, 0.875, 0.25, 0.875, 0.125, 0.875, 0.25, 0.25, 0.25, 0.375, 0.125, 0.375, 0.125, 0.25, 0.25, 0.5, 0.25, 0.625, 0.125, 0.625, 0.125, 0.5, 0.25, 0.75, 0.25, 0.875, 0.125, 0.875, 0.125, 0.75, 0.125, 0.25, 0.125, 0.375, 0.0, 0.375, 0.0, 0.25, 0.125, 0.5, 0.125, 0.625, 0.0, 0.625, 0.0, 0.5, 0.125, 0.75, 0.125, 0.875, 0.0, 0.875, 0.0, 0.75, 0.125, 0.375, 0.125, 0.5, 0.0, 0.5, 0.0, 0.375, 0.125, 0.625, 0.125, 0.75, 0.0, 0.75, 0.0, 0.625, 0.25, 0.875, 0.375, 0.875, 0.375, 0.875, 0.25, 0.875, 1.0, 0.5, 1.0, 0.625, 0.875, 0.625, 0.875, 0.5, 1.0, 0.75, 1.0, 0.875, 0.875, 0.875, 0.875, 0.75, 1.0, 0.375, 1.0, 0.5, 0.875, 0.5, 0.875, 0.375, 1.0, 0.625, 1.0, 0.75, 0.875, 0.75, 0.875, 0.625, 0.0, 0.875, 0.125, 0.875, 0.125, 0.875, 0.0, 0.875, 1.0, 0.25, 1.0, 0.375, 0.875, 0.375, 0.875, 0.25, 0.5, 0.25, 0.375, 0.25, 0.25, 0.25, 0.125, 0.25, 0.0, 0.25, 0.875, 0.25, 0.75, 0.25, 0.625, 0.25, 0.875, 0.375, 0.875, 0.5, 0.75, 0.5, 0.75, 0.375, 0.875, 0.625, 0.875, 0.75, 0.75, 0.75, 0.75, 0.625, 0.875, 0.875, 1.0, 0.875, 1.0, 0.875, 0.875, 0.875, 0.875, 0.25, 0.875, 0.375, 0.75, 0.375, 0.75, 0.25, 0.875, 0.5, 0.875, 0.625, 0.75, 0.625, 0.75, 0.5, 0.875, 0.75, 0.875, 0.875, 0.75, 0.875, 0.75, 0.75, 0.5, 0.875, 0.625, 0.875, 0.625, 0.875, 0.5, 0.875, 0.375, 0.875, 0.5, 0.875, 0.5, 0.875, 0.375, 0.875, 0.25, 0.875, 0.375, 0.875, 0.375, 0.875, 0.25, 0.875, 0.125, 0.875, 0.25, 0.875, 0.25, 0.875, 0.125, 0.875, 0.0, 0.875, 0.125, 0.875, 0.125, 0.875, 0.0, 0.875, 0.625, 0.875, 0.75, 0.875, 0.75, 0.875, 0.625, 0.875, 0.75, 0.875, 0.875, 0.875, 0.875, 0.875, 0.75, 0.875, 0.875, 0.875, 1.0, 0.875, 1.0, 0.875, 0.875, 0.875, 0.625, 0.875, 0.75, 0.875, 0.75, 0.875, 0.625, 0.875, 0.5, 0.875, 0.625, 0.875, 0.625, 0.875, 0.5, 0.875, 0.25, 0.875, 0.375, 0.875, 0.375, 0.875, 0.25, 0.875, 0.0, 0.875, 0.125, 0.875, 0.125, 0.875, 0.0, 0.875, 0.75, 0.875, 0.875, 0.875, 0.875, 0.875, 0.75, 0.875, 0.375, 0.875, 0.5, 0.875, 0.5, 0.875, 0.375, 0.875, 0.125, 0.875, 0.25, 0.875, 0.25, 0.875, 0.125, 0.875, 0.875, 0.875, 1.0, 0.875, 1.0, 0.875, 0.875, 0.875, 0.5, 0.875, 0.625, 0.875, 0.625, 0.875, 0.5, 0.875, 0.875, 0.875, 1.0, 0.875, 1.0, 0.875, 0.875, 0.875, 0.25, 0.875, 0.375, 0.875, 0.375, 0.875, 0.25, 0.875, 0.0, 0.875, 0.125, 0.875, 0.125, 0.875, 0.0, 0.875, 0.75, 0.875, 0.875, 0.875, 0.875, 0.875, 0.75, 0.875, 0.375, 0.875, 0.5, 0.875, 0.5, 0.875, 0.375, 0.875, 0.125, 0.875, 0.25, 0.875, 0.25, 0.875, 0.125, 0.875, 0.875, 0.875, 1.0, 0.875, 1.0, 0.875, 0.875, 0.875, 0.625, 0.875, 0.75, 0.875, 0.75, 0.875, 0.625, 0.875, 0.625, 0.875, 0.75, 0.875, 0.875, 0.875, 0.0, 0.875, 0.125, 0.875, 0.25, 0.875, 0.375, 0.875, 0.5, 0.875, 0.625, 0.875, 0.75, 0.875, 0.75, 0.875, 0.625, 0.875, 0.5, 0.875, 0.625, 0.875, 0.625, 0.875, 0.5, 0.875, 0.25, 0.875, 0.375, 0.875, 0.375, 0.875, 0.25, 0.875, 0.0, 0.875, 0.125, 0.875, 0.125, 0.875, 0.0, 0.875, 0.75, 0.875, 0.875, 0.875, 0.875, 0.875, 0.75, 0.875, 0.375, 0.875, 0.5, 0.875, 0.5, 0.875, 0.375, 0.875, 0.125, 0.875, 0.25, 0.875, 0.25, 0.875, 0.125, 0.875])
me_sphere_003.materials.append(mat_manamat)
me_sphere_003.materials.append(mat_glasmat)
me_sphere_003.materials.append(mat_woodmat)
me_sphere_003.use_remesh_fix_poles = True
me_sphere_003.use_remesh_preserve_attributes = False
me_sphere_003.use_mirror_vertex_groups = False
me_sphere_003.update()
me_sphere_004 = bpy.data.meshes.new('Sphere.004')
me_sphere_004.from_pydata([(4.283e-09, 0.6885, 0.7111), (0.1825, 0.1825, 2.113), (0.2204, 0.2204, 1.749), (0.3443, 0.3443, 1.419), (0.4498, 0.4498, 1.094), (0.4869, 0.4869, 0.7111), (0.4498, 0.4498, 0.3284), (0.2799, 0.2799, 0.003953), (0.3116, 1.399e-07, 1.749), (0.4869, 1.48e-07, 1.419), (0.6361, 1.48e-07, 1.094), (0.6885, 1.274e-07, 0.7111), (0.6361, 1.48e-07, 0.3284), (0.3958, 1.471e-07, 0.003953), (0.2204, -0.2204, 1.749), (0.3443, -0.3443, 1.419), (0.4498, -0.4498, 1.094), (0.4869, -0.4869, 0.7111), (0.4498, -0.4498, 0.3284), (0.2799, -0.2799, 0.003953), (1.182e-08, -0.3116, 1.749), (1.285e-08, -0.4869, 1.419), (3.337e-08, -0.6361, 1.094), (1.285e-08, -0.6885, 0.7111), (3.337e-08, -0.6361, 0.3284), (1.097e-08, -0.3958, 0.003953), (-0.2204, -0.2204, 1.749), (-0.3443, -0.3443, 1.419), (-0.4498, -0.4498, 1.094), (-0.4869, -0.4869, 0.7111), (-0.4498, -0.4498, 0.3284), (-0.2799, -0.2799, 0.003953), (-0.3116, 1.52e-07, 1.749), (-0.4869, 1.48e-07, 1.419), (-0.6361, 1.069e-07, 1.094), (-0.6885, 1.48e-07, 0.7111), (-0.6361, 1.069e-07, 0.3284), (-0.3958, 1.471e-07, 0.003953), (-0.2204, 0.2204, 1.749), (-0.3443, 0.3443, 1.419), (-0.4498, 0.4498, 1.094), (-0.4869, 0.4869, 0.7111), (-0.4498, 0.4498, 0.3284), (-0.2799, 0.2799, 0.003953), (-3.123e-10, 0.3116, 1.749), (-7.673e-09, 0.4869, 1.419), (-2.819e-08, 0.6361, 1.094), (-2.819e-08, 0.6361, 0.3284), (-5.716e-09, 0.3958, 0.003953), (0.2581, 1.487e-07, 2.113), (0.1825, -0.1825, 2.113), (8.29e-09, -0.2581, 2.113), (-0.1825, -0.1825, 2.113), (-0.2581, 1.587e-07, 2.113), (-0.1825, 0.1825, 2.113), (-1.761e-09, 0.2581, 2.113), (0.1825, 0.1825, 2.501), (0.2581, 1.487e-07, 2.501), (0.1825, -0.1825, 2.501), (8.29e-09, -0.2581, 2.501), (-0.1825, -0.1825, 2.501), (-0.2581, 1.587e-07, 2.501), (-0.1825, 0.1825, 2.501), (-1.761e-09, 0.2581, 2.501), (0.2183, 0.2183, 2.586), (0.3088, 1.486e-07, 2.586), (0.2183, -0.2183, 2.586), (1.033e-08, -0.3088, 2.586), (-0.2183, -0.2183, 2.586), (-0.3088, 1.606e-07, 2.586), (-0.2183, 0.2183, 2.586), (-1.698e-09, 0.3088, 2.586), (0.2183, 0.2183, 2.645), (-1.698e-09, 0.3088, 2.645), (-0.2183, 0.2183, 2.645), (-0.3088, 1.606e-07, 2.645), (-0.2183, -0.2183, 2.645), (1.033e-08, -0.3088, 2.645), (0.2183, -0.2183, 2.645), (0.3088, 1.486e-07, 2.645), (0.1753, 0.1781, 2.687), (-0.00283, 0.2519, 2.687), (-0.1809, 0.1781, 2.687), (-0.2547, 1.547e-07, 2.687), (-0.1809, -0.1781, 2.687), (-0.00283, -0.2518, 2.687), (0.1753, -0.1781, 2.687), (0.249, 1.449e-07, 2.687)], [], [(47, 0, 5, 6), (46, 45, 3, 4), (8, 2, 1, 49), (48, 47, 6, 7), (0, 46, 4, 5), (45, 44, 2, 3), (14, 8, 49, 50), (7, 6, 12, 13), (5, 4, 10, 11), (3, 2, 8, 9), (6, 5, 11, 12), (4, 3, 9, 10), (13, 12, 18, 19), (11, 10, 16, 17), (9, 8, 14, 15), (12, 11, 17, 18), (10, 9, 15, 16), (44, 38, 54, 55), (18, 17, 23, 24), (16, 15, 21, 22), (2, 44, 55, 1), (19, 18, 24, 25), (17, 16, 22, 23), (15, 14, 20, 21), (24, 23, 29, 30), (22, 21, 27, 28), (26, 20, 51, 52), (25, 24, 30, 31), (23, 22, 28, 29), (21, 20, 26, 27), (31, 30, 36, 37), (29, 28, 34, 35), (27, 26, 32, 33), (30, 29, 35, 36), (28, 27, 33, 34), (20, 14, 50, 51), (35, 34, 40, 41), (33, 32, 38, 39), (36, 35, 41, 42), (34, 33, 39, 40), (32, 26, 52, 53), (37, 36, 42, 43), (13, 19, 25, 31, 37, 43, 48, 7), (42, 41, 0, 47), (40, 39, 45, 46), (38, 32, 53, 54), (43, 42, 47, 48), (41, 40, 46, 0), (39, 38, 44, 45), (49, 1, 56, 57), (50, 49, 57, 58), (51, 50, 58, 59), (52, 51, 59, 60), (53, 52, 60, 61), (1, 55, 63, 56), (55, 54, 62, 63), (54, 53, 61, 62), (56, 63, 71, 64), (57, 56, 64, 65), (59, 58, 66, 67), (61, 60, 68, 69), (63, 62, 70, 71), (58, 57, 65, 66), (60, 59, 67, 68), (62, 61, 69, 70), (65, 64, 72, 79), (74, 75, 83, 82), (67, 66, 78, 77), (69, 68, 76, 75), (71, 70, 74, 73), (66, 65, 79, 78), (68, 67, 77, 76), (70, 69, 75, 74), (64, 71, 73, 72), (80, 81, 82, 83, 84, 85, 86, 87), (72, 73, 81, 80), (79, 72, 80, 87), (77, 78, 86, 85), (75, 76, 84, 83), (73, 74, 82, 81), (78, 79, 87, 86), (76, 77, 85, 84)])
me_sphere_004.polygons.foreach_set('use_smooth', [True] * 82)
me_sphere_004.polygons.foreach_set('material_index', [0, 0, 1, 0, 0, 1, 1, 0, 0, 1, 0, 0, 0, 0, 1, 0, 0, 1, 0, 0, 1, 0, 0, 1, 0, 0, 1, 0, 0, 1, 0, 0, 1, 0, 0, 1, 0, 1, 0, 0, 1, 0, 0, 0, 0, 1, 0, 0, 1, 1, 1, 1, 1, 1, 1, 1, 1, 1, 1, 1, 1, 1, 1, 1, 1, 1, 1, 1, 1, 1, 1, 1, 1, 1, 2, 1, 1, 1, 1, 1, 1, 1])
_uv = me_sphere_004.uv_layers.new(name='UVMap')
_uv.uv.foreach_set('vector', [0.75, 0.375, 0.75, 0.5, 0.625, 0.5, 0.625, 0.375, 0.75, 0.625, 0.75, 0.75, 0.625, 0.75, 0.625, 0.625, 0.5, 0.875, 0.625, 0.875, 0.625, 0.875, 0.5, 0.875, 0.75, 0.25, 0.75, 0.375, 0.625, 0.375, 0.625, 0.25, 0.75, 0.5, 0.75, 0.625, 0.625, 0.625, 0.625, 0.5, 0.75, 0.75, 0.75, 0.875, 0.625, 0.875, 0.625, 0.75, 0.375, 0.875, 0.5, 0.875, 0.5, 0.875, 0.375, 0.875, 0.625, 0.25, 0.625, 0.375, 0.5, 0.375, 0.5, 0.25, 0.625, 0.5, 0.625, 0.625, 0.5, 0.625, 0.5, 0.5, 0.625, 0.75, 0.625, 0.875, 0.5, 0.875, 0.5, 0.75, 0.625, 0.375, 0.625, 0.5, 0.5, 0.5, 0.5, 0.375, 0.625, 0.625, 0.625, 0.75, 0.5, 0.75, 0.5, 0.625, 0.5, 0.25, 0.5, 0.375, 0.375, 0.375, 0.375, 0.25, 0.5, 0.5, 0.5, 0.625, 0.375, 0.625, 0.375, 0.5, 0.5, 0.75, 0.5, 0.875, 0.375, 0.875, 0.375, 0.75, 0.5, 0.375, 0.5, 0.5, 0.375, 0.5, 0.375, 0.375, 0.5, 0.625, 0.5, 0.75, 0.375, 0.75, 0.375, 0.625, 0.75, 0.875, 0.875, 0.875, 0.875, 0.875, 0.75, 0.875, 0.375, 0.375, 0.375, 0.5, 0.25, 0.5, 0.25, 0.375, 0.375, 0.625, 0.375, 0.75, 0.25, 0.75, 0.25, 0.625, 0.625, 0.875, 0.75, 0.875, 0.75, 0.875, 0.625, 0.875, 0.375, 0.25, 0.375, 0.375, 0.25, 0.375, 0.25, 0.25, 0.375, 0.5, 0.375, 0.625, 0.25, 0.625, 0.25, 0.5, 0.375, 0.75, 0.375, 0.875, 0.25, 0.875, 0.25, 0.75, 0.25, 0.375, 0.25, 0.5, 0.125, 0.5, 0.125, 0.375, 0.25, 0.625, 0.25, 0.75, 0.125, 0.75, 0.125, 0.625, 0.125, 0.875, 0.25, 0.875, 0.25, 0.875, 0.125, 0.875, 0.25, 0.25, 0.25, 0.375, 0.125, 0.375, 0.125, 0.25, 0.25, 0.5, 0.25, 0.625, 0.125, 0.625, 0.125, 0.5, 0.25, 0.75, 0.25, 0.875, 0.125, 0.875, 0.125, 0.75, 0.125, 0.25, 0.125, 0.375, 0.0, 0.375, 0.0, 0.25, 0.125, 0.5, 0.125, 0.625, 0.0, 0.625, 0.0, 0.5, 0.125, 0.75, 0.125, 0.875, 0.0, 0.875, 0.0, 0.75, 0.125, 0.375, 0.125, 0.5, 0.0, 0.5, 0.0, 0.375, 0.125, 0.625, 0.125, 0.75, 0.0, 0.75, 0.0, 0.625, 0.25, 0.875, 0.375, 0.875, 0.375, 0.875, 0.25, 0.875, 1.0, 0.5, 1.0, 0.625, 0.875, 0.625, 0.875, 0.5, 1.0, 0.75, 1.0, 0.875, 0.875, 0.875, 0.875, 0.75, 1.0, 0.375, 1.0, 0.5, 0.875, 0.5, 0.875, 0.375, 1.0, 0.625, 1.0, 0.75, 0.875, 0.75, 0.875, 0.625, 0.0, 0.875, 0.125, 0.875, 0.125, 0.875, 0.0, 0.875, 1.0, 0.25, 1.0, 0.375, 0.875, 0.375, 0.875, 0.25, 0.5, 0.25, 0.375, 0.25, 0.25, 0.25, 0.125, 0.25, 0.0, 0.25, 0.875, 0.25, 0.75, 0.25, 0.625, 0.25, 0.875, 0.375, 0.875, 0.5, 0.75, 0.5, 0.75, 0.375, 0.875, 0.625, 0.875, 0.75, 0.75, 0.75, 0.75, 0.625, 0.875, 0.875, 1.0, 0.875, 1.0, 0.875, 0.875, 0.875, 0.875, 0.25, 0.875, 0.375, 0.75, 0.375, 0.75, 0.25, 0.875, 0.5, 0.875, 0.625, 0.75, 0.625, 0.75, 0.5, 0.875, 0.75, 0.875, 0.875, 0.75, 0.875, 0.75, 0.75, 0.5, 0.875, 0.625, 0.875, 0.625, 0.875, 0.5, 0.875, 0.375, 0.875, 0.5, 0.875, 0.5, 0.875, 0.375, 0.875, 0.25, 0.875, 0.375, 0.875, 0.375, 0.875, 0.25, 0.875, 0.125, 0.875, 0.25, 0.875, 0.25, 0.875, 0.125, 0.875, 0.0, 0.875, 0.125, 0.875, 0.125, 0.875, 0.0, 0.875, 0.625, 0.875, 0.75, 0.875, 0.75, 0.875, 0.625, 0.875, 0.75, 0.875, 0.875, 0.875, 0.875, 0.875, 0.75, 0.875, 0.875, 0.875, 1.0, 0.875, 1.0, 0.875, 0.875, 0.875, 0.625, 0.875, 0.75, 0.875, 0.75, 0.875, 0.625, 0.875, 0.5, 0.875, 0.625, 0.875, 0.625, 0.875, 0.5, 0.875, 0.25, 0.875, 0.375, 0.875, 0.375, 0.875, 0.25, 0.875, 0.0, 0.875, 0.125, 0.875, 0.125, 0.875, 0.0, 0.875, 0.75, 0.875, 0.875, 0.875, 0.875, 0.875, 0.75, 0.875, 0.375, 0.875, 0.5, 0.875, 0.5, 0.875, 0.375, 0.875, 0.125, 0.875, 0.25, 0.875, 0.25, 0.875, 0.125, 0.875, 0.875, 0.875, 1.0, 0.875, 1.0, 0.875, 0.875, 0.875, 0.5, 0.875, 0.625, 0.875, 0.625, 0.875, 0.5, 0.875, 0.875, 0.875, 1.0, 0.875, 1.0, 0.875, 0.875, 0.875, 0.25, 0.875, 0.375, 0.875, 0.375, 0.875, 0.25, 0.875, 0.0, 0.875, 0.125, 0.875, 0.125, 0.875, 0.0, 0.875, 0.75, 0.875, 0.875, 0.875, 0.875, 0.875, 0.75, 0.875, 0.375, 0.875, 0.5, 0.875, 0.5, 0.875, 0.375, 0.875, 0.125, 0.875, 0.25, 0.875, 0.25, 0.875, 0.125, 0.875, 0.875, 0.875, 1.0, 0.875, 1.0, 0.875, 0.875, 0.875, 0.625, 0.875, 0.75, 0.875, 0.75, 0.875, 0.625, 0.875, 0.625, 0.875, 0.75, 0.875, 0.875, 0.875, 0.0, 0.875, 0.125, 0.875, 0.25, 0.875, 0.375, 0.875, 0.5, 0.875, 0.625, 0.875, 0.75, 0.875, 0.75, 0.875, 0.625, 0.875, 0.5, 0.875, 0.625, 0.875, 0.625, 0.875, 0.5, 0.875, 0.25, 0.875, 0.375, 0.875, 0.375, 0.875, 0.25, 0.875, 0.0, 0.875, 0.125, 0.875, 0.125, 0.875, 0.0, 0.875, 0.75, 0.875, 0.875, 0.875, 0.875, 0.875, 0.75, 0.875, 0.375, 0.875, 0.5, 0.875, 0.5, 0.875, 0.375, 0.875, 0.125, 0.875, 0.25, 0.875, 0.25, 0.875, 0.125, 0.875])
me_sphere_004.materials.append(mat_healthmat)
me_sphere_004.materials.append(mat_glasmat)
me_sphere_004.materials.append(mat_woodmat)
me_sphere_004.use_remesh_fix_poles = True
me_sphere_004.use_remesh_preserve_attributes = False
me_sphere_004.use_mirror_vertex_groups = False
me_sphere_004.update()

# ---- objects
ob_manabig = bpy.data.objects.new('ManaBig', me_sphere_001)
ob_healthbig = bpy.data.objects.new('HealthBig', me_sphere_002)
ob_mananormal = bpy.data.objects.new('ManaNormal', me_sphere_003)
ob_healthnormal = bpy.data.objects.new('HealthNormal', me_sphere_004)

# ---- transforms, parenting, visibility, modifiers, constraints
ob_manabig.location = (0.0, 0.0, 0.0)
ob_manabig.lineart.crease_threshold = 0.0
ob_healthbig.location = (0.0, 0.0, 0.0)
ob_healthbig.lineart.crease_threshold = 0.0
ob_mananormal.location = (0.0, 0.0, 0.0)
ob_mananormal.lineart.crease_threshold = 0.0
ob_healthnormal.location = (0.0, 0.0, 0.0)
ob_healthnormal.lineart.crease_threshold = 0.0

# ---- collection membership
col_collection.objects.link(ob_manabig)
col_collection.objects.link(ob_healthbig)
col_collection.objects.link(ob_mananormal)
col_collection.objects.link(ob_healthnormal)

# ---- scene / render settings (as saved in the file)
scene.frame_start = 1; scene.frame_end = 250; scene.frame_set(1)
scene.render.engine = 'BLENDER_EEVEE_NEXT'
scene.cycles.use_denoising = False
scene.cycles.samples = 128
scene.cycles.sampling_pattern = 'TABULATED_SOBOL'
scene.cycles.use_adaptive_sampling = False
scene.cycles.use_light_tree = False
scene.view_settings.view_transform = 'Filmic'
bpy.context.view_layer.update()

# ---- added for rendering (the .blend has no active camera and no usable light): camera, sun
cam_auto = bpy.data.cameras.new('AutoCamera')
cam_auto.lens = 50.0
cam_auto.sensor_width = 36.0
cam_auto.clip_end = 1000.0
ob_auto_camera = bpy.data.objects.new('AutoCamera', cam_auto)
scene.collection.objects.link(ob_auto_camera)
ob_auto_camera.location = (3.60717, -4.3286, 4.23131)
ob_auto_camera.rotation_euler = (1.09748, -7.21219e-08, 0.694738)
scene.camera = ob_auto_camera
light_auto_sun = bpy.data.lights.new('AutoSun', 'SUN')
light_auto_sun.energy = 3.0
light_auto_sun.angle = 0.0523599
ob_auto_sun = bpy.data.objects.new('AutoSun', light_auto_sun)
scene.collection.objects.link(ob_auto_sun)
ob_auto_sun.rotation_euler = (0.872665, 0.174533, 0.523599)
bpy.context.view_layer.update()
